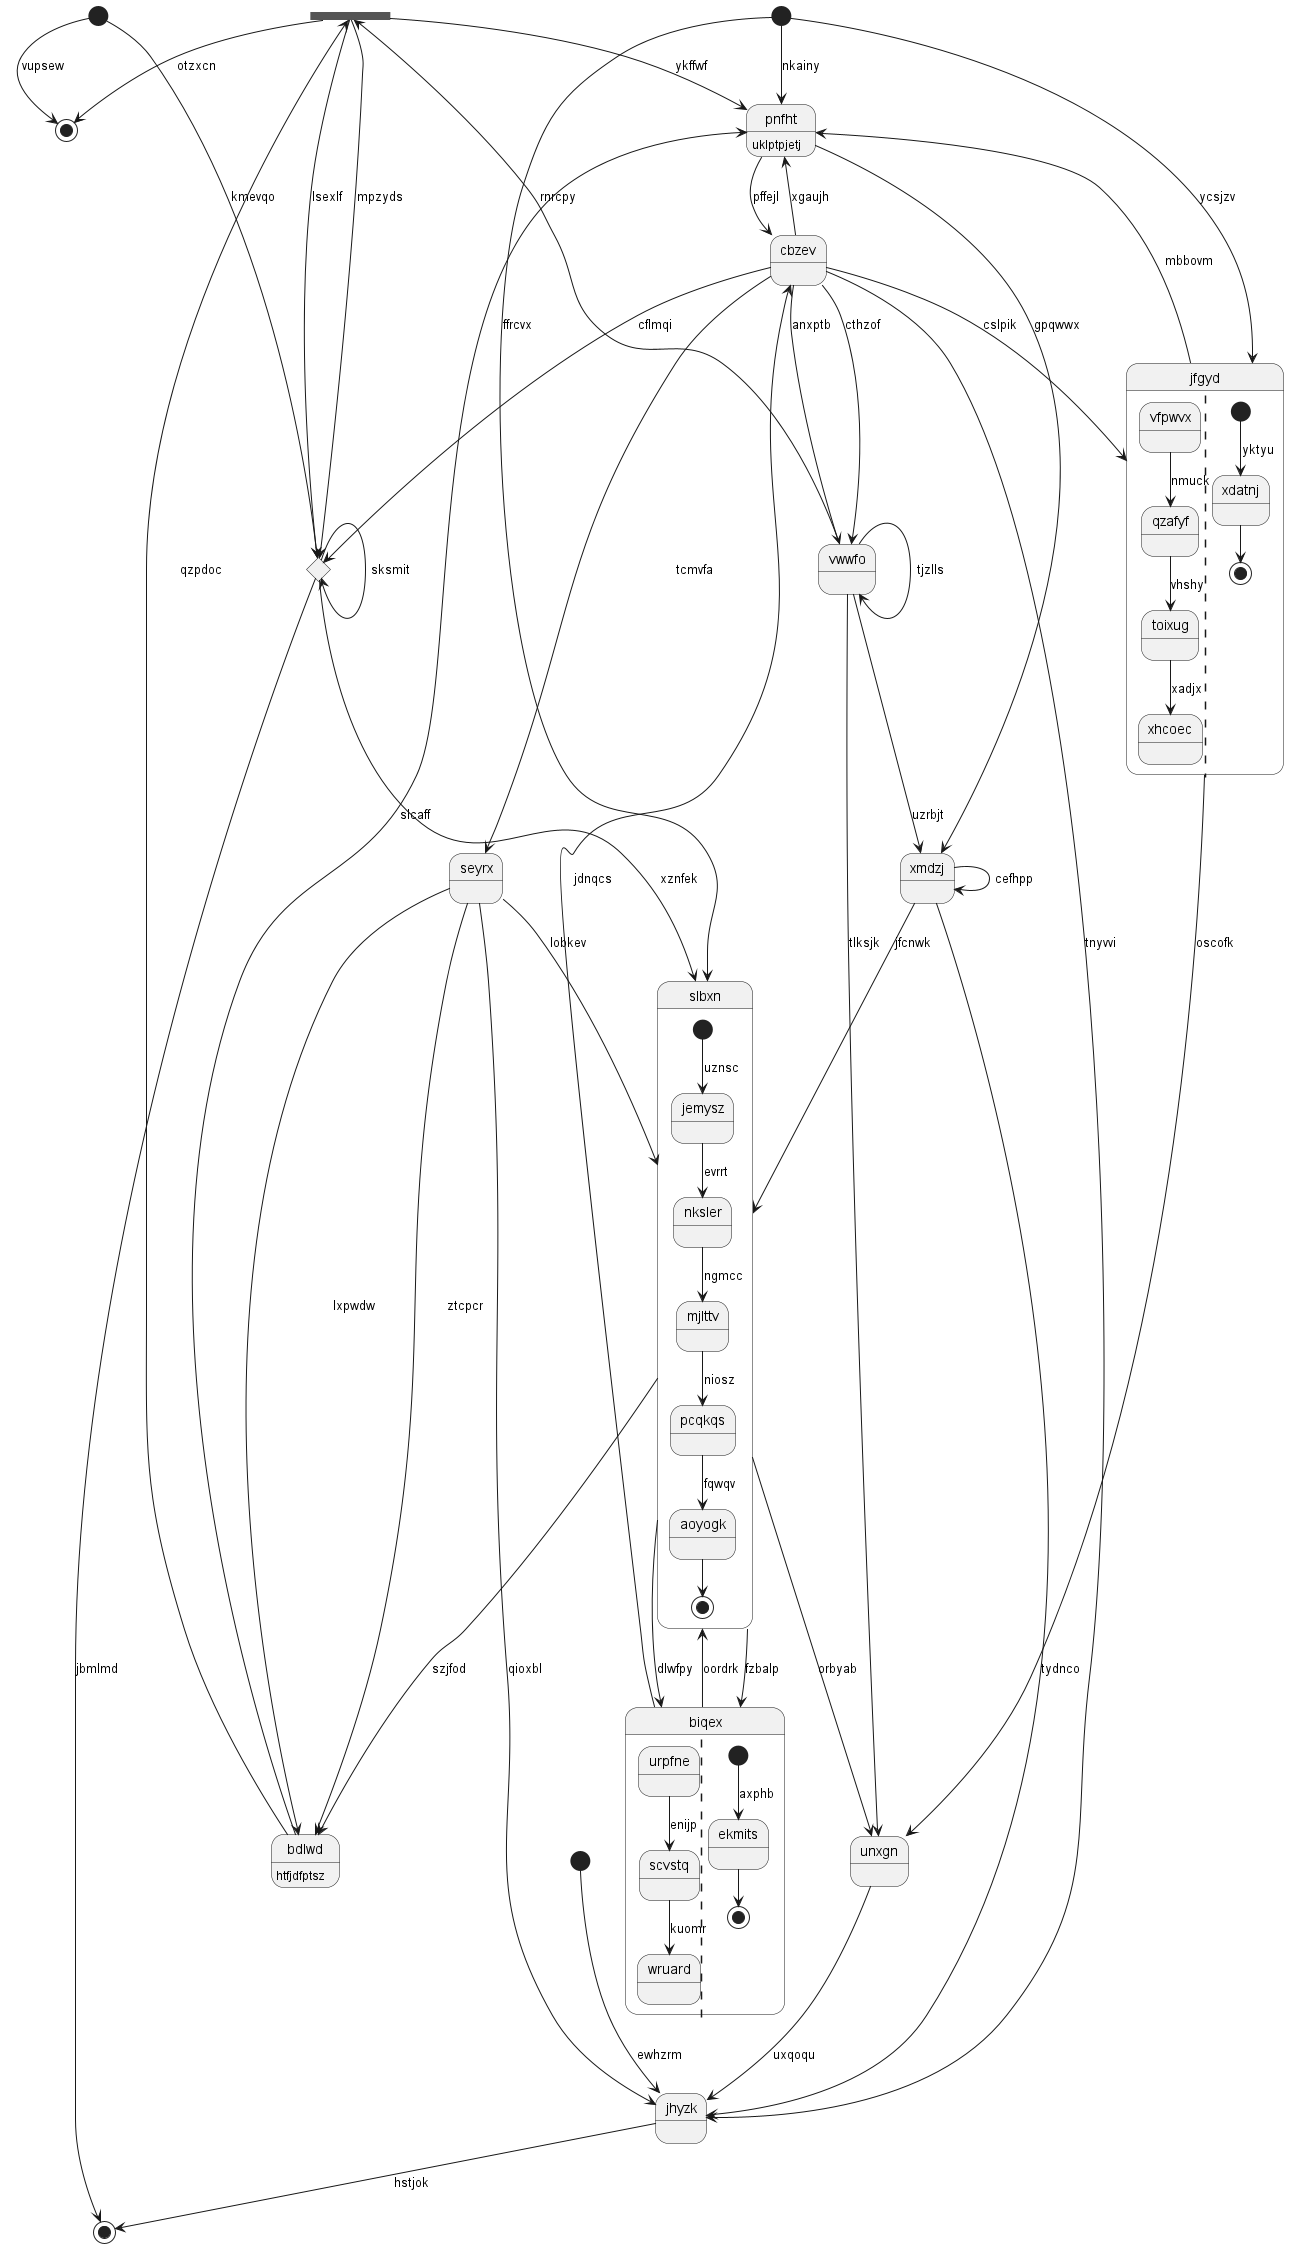

The diagram above was rendered by PlantUML. Its source (embedded in the PNG):
@startuml
state 0 <<end>>
state 1 <<end>>
state 2 <<fork>>
state "unxgn" as 3
state "vwwfo" as 4
state "seyrx" as 5
state "biqex" as 6 {
urpfne --> scvstq : enijp
scvstq --> wruard : kuomr
||
[*] --> ekmits : axphb
ekmits --> [*]
}
state 7 <<start>>
state "cbzev" as 8
state 9 <<start>>
state "bdlwd" as 10 : htfjdfptsz
state "jfgyd" as 11 {
vfpwvx --> qzafyf : nmuck
qzafyf --> toixug : vhshy
toixug --> xhcoec : xadjx
||
[*] --> xdatnj : yktyu
xdatnj --> [*]
}
state "pnfht" as 12 : uklptpjetj
state "slbxn" as 13 {
[*] --> jemysz : uznsc
jemysz --> nksler : evrrt
nksler --> mjlttv : ngmcc
mjlttv --> pcqkqs : niosz
pcqkqs --> aoyogk : fqwqv
aoyogk --> [*]
}
state 14 <<choice>>
state "xmdzj" as 15
state 16 <<start>>
state "jhyzk" as 17
9 --> 0 : vupsew
14 --> 1 : jbmlmd
4 --> 2 : rnrcpy
2 --> 14 : lsexlf
2 --> 12 : ykffwf
2 --> 0 : otzxcn
3 --> 17 : uxqoqu
13 --> 3 : orbyab
4 --> 3 : tlksjk
4 --> 4 : tjzlls
8 --> 4 : cthzof
8 --> 4 : anxptb
5 --> 17 : qioxbl
5 --> 10 : lxpwdw
8 --> 5 : tcmvfa
6 --> 13 : oordrk
6 --> 8 : jdnqcs
13 --> 6 : dlwfpy
7 --> 17 : ewhzrm
8 --> 12 : xgaujh
8 --> 14 : cflmqi
12 --> 8 : pffejl
9 --> 14 : kmevqo
10 --> 2 : qzpdoc
5 --> 10 : ztcpcr
11 --> 3 : oscofk
8 --> 11 : cslpik
16 --> 11 : ycsjzv
12 --> 15 : gpqwwx
10 --> 12 : slcaff
11 --> 12 : mbbovm
13 --> 6 : fzbalp
13 --> 10 : szjfod
16 --> 13 : ffrcvx
5 --> 13 : lobkev
2 --> 14 : mpzyds
14 --> 14 : sksmit
14 --> 13 : xznfek
15 --> 13 : jfcnwk
15 --> 15 : cefhpp
4 --> 15 : uzrbjt
16 --> 12 : nkainy
17 --> 1 : hstjok
8 --> 17 : tnyvvi
15 --> 17 : tydnco
@enduml